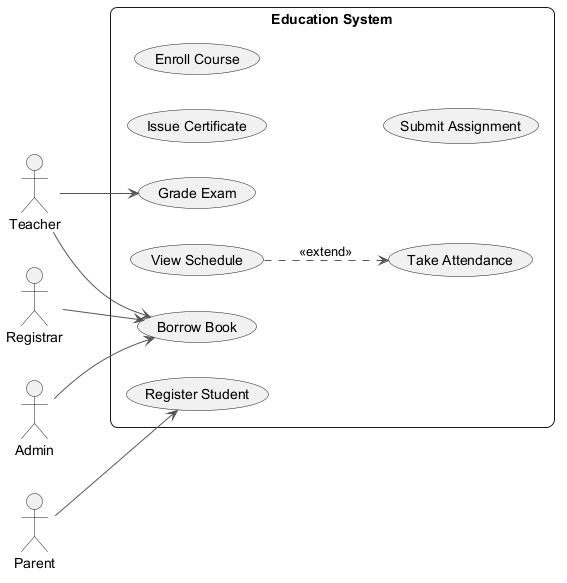

The diagram above was rendered by PlantUML. Its source (embedded in the PNG):
@startuml
skinparam backgroundColor #FFFFFF
skinparam roundCorner 15
skinparam ArrowColor #555555
left to right direction
actor "Registrar" as Registrar
actor "Teacher" as Teacher
actor "Admin" as Admin
actor "Parent" as Parent
rectangle "Education System" {
  usecase "Issue Certificate" as UC_IssueCertificate
  usecase "Enroll Course" as UC_EnrollCourse
  usecase "Grade Exam" as UC_GradeExam
  usecase "View Schedule" as UC_ViewSchedule
  usecase "Take Attendance" as UC_TakeAttendance
  usecase "Borrow Book" as UC_BorrowBook
  usecase "Submit Assignment" as UC_SubmitAssignment
  usecase "Register Student" as UC_RegisterStudent
}
Registrar --> UC_BorrowBook
Teacher --> UC_GradeExam
Teacher --> UC_BorrowBook
Admin --> UC_BorrowBook
Parent --> UC_RegisterStudent
UC_ViewSchedule ..> UC_TakeAttendance : <<extend>>
@enduml